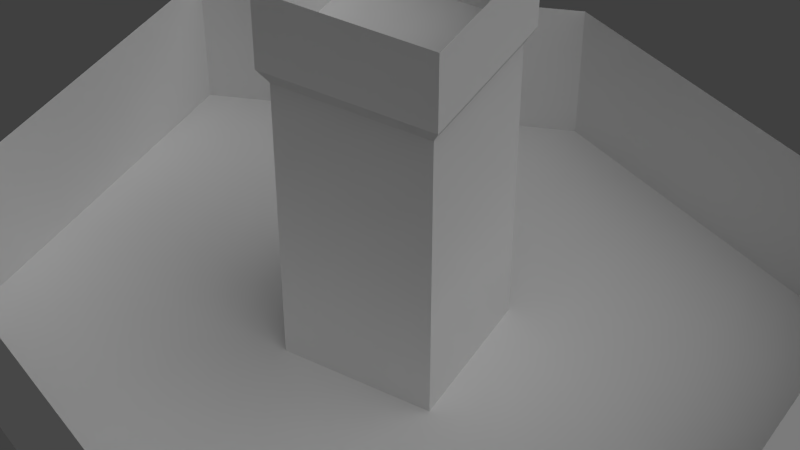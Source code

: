 # Source: centre_ville.blend  (saved by Blender 2.61.0; exported with 4.5.12 LTS)
import bpy
from mathutils import Matrix  # noqa: F401  (used for matrix-valued properties, if any)

bpy.ops.wm.read_factory_settings(use_empty=True)
scene = bpy.context.scene
scene.name = 'Scene'

# ---- collections
col_collection_1 = bpy.data.collections.new('Collection 1'); scene.collection.children.link(col_collection_1)

# ---- world
world_world = bpy.data.worlds.new('World'); scene.world = world_world
world_world.color = (0.05088, 0.05088, 0.05088)
world_world.use_sun_shadow = False
world_world.sun_shadow_jitter_overblur = 0.0
world_world.cycles.sampling_method = 'MANUAL'
world_world.cycles.sample_map_resolution = 256

# ---- cameras
cam_camera = bpy.data.cameras.new('Camera')
cam_camera.clip_end = 100.0
cam_camera.lens = 70.0
cam_camera.sensor_width = 32.0
cam_camera.sensor_height = 18.0
cam_camera.ortho_scale = 7.314
cam_camera.dof.focus_distance = 0.0
cam_camera.dof.aperture_fstop = 128.0

# ---- lights
light_lamp = bpy.data.lights.new('Lamp', 'SUN')
light_lamp.transmission_factor = 0.0
light_lamp.cutoff_distance = 30.0
light_lamp.angle = 1.571
light_lamp.energy = 1.0
light_lamp.shadow_buffer_clip_start = 1.001
light_lamp.shadow_soft_size = 1.0
light_lamp.shadow_cascade_max_distance = 1000.0
light_lamp.cycles.use_multiple_importance_sampling = False

# ---- meshes
me_circle = bpy.data.meshes.new('Circle')
me_circle.from_pydata([(0.04237, 1.552, 0.0003886), (1.736, 0.849, 0.0003886), (1.632, -1.055, 0.0003886), (0.1815, -1.804, 0.0003886), (-1.572, -0.9983, -0.002847), (-1.594, 0.94, -0.009318), (0.3327, 0.3327, 0.0), (0.3327, -0.3327, 0.0), (-0.3327, -0.3327, 0.0), (-0.3327, 0.3327, 0.0), (-0.3327, -0.3327, 1.331), (0.3327, 0.3327, 1.331), (-0.3327, 0.3327, 1.331), (0.3327, -0.3327, 1.331), (0.3682, -0.3682, 1.397), (-0.3682, 0.3682, 1.397), (0.3682, 0.3682, 1.397), (-0.3682, -0.3682, 1.397), (-0.3682, -0.3682, 1.73), (0.3682, 0.3682, 1.73), (-0.3682, 0.3682, 1.73), (0.3682, -0.3682, 1.73), (-1.594, 0.94, 0.656), (-1.572, -0.9983, 0.6625), (0.1815, -1.804, 0.6657), (1.632, -1.055, 0.6657), (1.736, 0.849, 0.6657), (0.04237, 1.552, 0.6657)], [], [(0, 5, 9), (0, 1, 6), (4, 9, 5), (4, 8, 9), (3, 8, 4), (0, 9, 6), (1, 2, 6), (2, 6, 7), (2, 7, 3), (3, 7, 8), (7, 6, 9, 8), (7, 8, 10, 13), (6, 7, 13, 11), (8, 9, 12, 10), (6, 11, 12, 9), (12, 11, 16, 15), (10, 12, 15, 17), (11, 13, 14, 16), (13, 10, 17, 14), (14, 17, 18, 21), (16, 14, 21, 19), (17, 15, 20, 18), (15, 16, 19, 20), (16, 15, 17, 14), (5, 0, 27, 22), (4, 5, 22, 23), (3, 4, 23, 24), (2, 3, 24, 25), (2, 1, 26, 25), (1, 0, 27, 26)])
me_circle.use_remesh_preserve_volume = False
me_circle.use_remesh_preserve_attributes = False
me_circle.use_mirror_vertex_groups = False
me_circle.update()

# ---- objects
ob_circle_001 = bpy.data.objects.new('Circle.001', me_circle)
ob_lamp = bpy.data.objects.new('Lamp', light_lamp)
ob_camera = bpy.data.objects.new('Camera', cam_camera)

# ---- transforms, parenting, visibility, modifiers, constraints
ob_circle_001.location = (0.0, 0.0, 0.0)
ob_circle_001.scale = (3.006, 3.006, 3.006)
ob_circle_001.lineart.crease_threshold = 0.0
ob_lamp.location = (6.117, -0.9915, 8.343)
ob_lamp.rotation_euler = (0.6578, 0.05295, 1.439)
ob_lamp.lock_rotations_4d = False
ob_lamp.empty_display_type = 'ARROWS'
ob_lamp.color = (0.0, 0.0, 0.0, 0.0)
ob_lamp.lineart.crease_threshold = 0.0
ob_camera.location = (7.781, -13.29, 15.0)
ob_camera.rotation_euler = (0.8582, 0.0, 0.5287)
ob_camera.lock_rotations_4d = False
ob_camera.empty_display_type = 'ARROWS'
ob_camera.color = (0.0, 0.0, 0.0, 0.0)
ob_camera.display_type = 'WIRE'
ob_camera.lineart.crease_threshold = 0.0

# ---- collection membership
col_collection_1.objects.link(ob_circle_001)
col_collection_1.objects.link(ob_lamp)
col_collection_1.objects.link(ob_camera)

# ---- scene / render settings (as saved in the file)
scene.camera = ob_camera
scene.frame_start = 1; scene.frame_end = 250; scene.frame_set(1)
scene.render.engine = 'BLENDER_EEVEE_NEXT'
scene.render.image_settings.color_mode = 'RGB'
scene.render.image_settings.compression = 90
scene.render.resolution_percentage = 50
scene.render.dither_intensity = 0.0
scene.render.bake_margin = 2
scene.render.bake_bias = 0.0
scene.cycles.use_denoising = False
scene.cycles.samples = 10
scene.cycles.sampling_pattern = 'TABULATED_SOBOL'
scene.cycles.light_sampling_threshold = 0.0
scene.cycles.use_adaptive_sampling = False
scene.cycles.use_light_tree = False
scene.cycles.blur_glossy = 0.0
scene.cycles.volume_bounces = 1
scene.cycles.pixel_filter_type = 'GAUSSIAN'
scene.cycles.sample_clamp_indirect = 0.0
scene.view_settings.view_transform = 'Standard'
bpy.context.view_layer.update()
